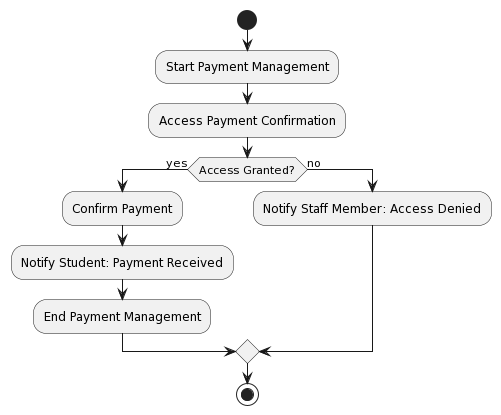

The diagram above was rendered by PlantUML. Its source (embedded in the PNG):
@startuml
start
:Start Payment Management;

:Access Payment Confirmation;

if (Access Granted?) then (yes)
  :Confirm Payment;
  :Notify Student: Payment Received;
  :End Payment Management;
else (no)
  :Notify Staff Member: Access Denied;
endif

stop
@enduml